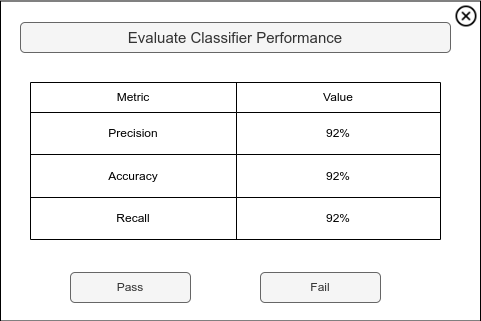

The diagram above was exported from draw.io. Its source (the exported page's mxGraphModel, read from the mxfile embedded in the PNG):
<mxGraphModel dx="1366" dy="754" grid="1" gridSize="10" guides="1" tooltips="1" connect="1" arrows="1" fold="1" page="1" pageScale="1" pageWidth="850" pageHeight="1100" math="0" shadow="0">
  <root>
    <mxCell id="0" />
    <mxCell id="1" parent="0" />
    <mxCell id="fWAnESmdh3rx2afBq7EQ-86" value="" style="rounded=0;whiteSpace=wrap;html=1;" vertex="1" parent="1">
      <mxGeometry x="180" y="38.5" width="480" height="320" as="geometry" />
    </mxCell>
    <mxCell id="fWAnESmdh3rx2afBq7EQ-2" value="&lt;font style=&quot;font-size: 15px;&quot;&gt;Evaluate Classifier Performance&lt;/font&gt;" style="rounded=1;whiteSpace=wrap;html=1;fillColor=#f5f5f5;fontColor=#333333;strokeColor=#666666;" vertex="1" parent="1">
      <mxGeometry x="200" y="60" width="430" height="30" as="geometry" />
    </mxCell>
    <mxCell id="fWAnESmdh3rx2afBq7EQ-71" value="" style="shape=table;startSize=0;container=1;collapsible=0;childLayout=tableLayout;" vertex="1" parent="1">
      <mxGeometry x="210" y="120" width="410" height="157" as="geometry" />
    </mxCell>
    <mxCell id="fWAnESmdh3rx2afBq7EQ-72" value="" style="shape=tableRow;horizontal=0;startSize=0;swimlaneHead=0;swimlaneBody=0;strokeColor=inherit;top=0;left=0;bottom=0;right=0;collapsible=0;dropTarget=0;fillColor=none;points=[[0,0.5],[1,0.5]];portConstraint=eastwest;" vertex="1" parent="fWAnESmdh3rx2afBq7EQ-71">
      <mxGeometry width="410" height="30" as="geometry" />
    </mxCell>
    <mxCell id="fWAnESmdh3rx2afBq7EQ-73" value="Metric" style="shape=partialRectangle;html=1;whiteSpace=wrap;connectable=0;strokeColor=inherit;overflow=hidden;fillColor=none;top=0;left=0;bottom=0;right=0;pointerEvents=1;" vertex="1" parent="fWAnESmdh3rx2afBq7EQ-72">
      <mxGeometry width="206" height="30" as="geometry">
        <mxRectangle width="206" height="30" as="alternateBounds" />
      </mxGeometry>
    </mxCell>
    <mxCell id="fWAnESmdh3rx2afBq7EQ-74" value="Value" style="shape=partialRectangle;html=1;whiteSpace=wrap;connectable=0;strokeColor=inherit;overflow=hidden;fillColor=none;top=0;left=0;bottom=0;right=0;pointerEvents=1;" vertex="1" parent="fWAnESmdh3rx2afBq7EQ-72">
      <mxGeometry x="206" width="204" height="30" as="geometry">
        <mxRectangle width="204" height="30" as="alternateBounds" />
      </mxGeometry>
    </mxCell>
    <mxCell id="fWAnESmdh3rx2afBq7EQ-75" value="" style="shape=tableRow;horizontal=0;startSize=0;swimlaneHead=0;swimlaneBody=0;strokeColor=inherit;top=0;left=0;bottom=0;right=0;collapsible=0;dropTarget=0;fillColor=none;points=[[0,0.5],[1,0.5]];portConstraint=eastwest;" vertex="1" parent="fWAnESmdh3rx2afBq7EQ-71">
      <mxGeometry y="30" width="410" height="42" as="geometry" />
    </mxCell>
    <mxCell id="fWAnESmdh3rx2afBq7EQ-76" value="Precision" style="shape=partialRectangle;html=1;whiteSpace=wrap;connectable=0;strokeColor=inherit;overflow=hidden;fillColor=none;top=0;left=0;bottom=0;right=0;pointerEvents=1;" vertex="1" parent="fWAnESmdh3rx2afBq7EQ-75">
      <mxGeometry width="206" height="42" as="geometry">
        <mxRectangle width="206" height="42" as="alternateBounds" />
      </mxGeometry>
    </mxCell>
    <mxCell id="fWAnESmdh3rx2afBq7EQ-77" value="92%" style="shape=partialRectangle;html=1;whiteSpace=wrap;connectable=0;strokeColor=inherit;overflow=hidden;fillColor=none;top=0;left=0;bottom=0;right=0;pointerEvents=1;" vertex="1" parent="fWAnESmdh3rx2afBq7EQ-75">
      <mxGeometry x="206" width="204" height="42" as="geometry">
        <mxRectangle width="204" height="42" as="alternateBounds" />
      </mxGeometry>
    </mxCell>
    <mxCell id="fWAnESmdh3rx2afBq7EQ-78" value="" style="shape=tableRow;horizontal=0;startSize=0;swimlaneHead=0;swimlaneBody=0;strokeColor=inherit;top=0;left=0;bottom=0;right=0;collapsible=0;dropTarget=0;fillColor=none;points=[[0,0.5],[1,0.5]];portConstraint=eastwest;" vertex="1" parent="fWAnESmdh3rx2afBq7EQ-71">
      <mxGeometry y="72" width="410" height="43" as="geometry" />
    </mxCell>
    <mxCell id="fWAnESmdh3rx2afBq7EQ-79" value="Accuracy" style="shape=partialRectangle;html=1;whiteSpace=wrap;connectable=0;strokeColor=inherit;overflow=hidden;fillColor=none;top=0;left=0;bottom=0;right=0;pointerEvents=1;" vertex="1" parent="fWAnESmdh3rx2afBq7EQ-78">
      <mxGeometry width="206" height="43" as="geometry">
        <mxRectangle width="206" height="43" as="alternateBounds" />
      </mxGeometry>
    </mxCell>
    <mxCell id="fWAnESmdh3rx2afBq7EQ-80" value="92%" style="shape=partialRectangle;html=1;whiteSpace=wrap;connectable=0;strokeColor=inherit;overflow=hidden;fillColor=none;top=0;left=0;bottom=0;right=0;pointerEvents=1;" vertex="1" parent="fWAnESmdh3rx2afBq7EQ-78">
      <mxGeometry x="206" width="204" height="43" as="geometry">
        <mxRectangle width="204" height="43" as="alternateBounds" />
      </mxGeometry>
    </mxCell>
    <mxCell id="fWAnESmdh3rx2afBq7EQ-81" value="" style="shape=tableRow;horizontal=0;startSize=0;swimlaneHead=0;swimlaneBody=0;strokeColor=inherit;top=0;left=0;bottom=0;right=0;collapsible=0;dropTarget=0;fillColor=none;points=[[0,0.5],[1,0.5]];portConstraint=eastwest;" vertex="1" parent="fWAnESmdh3rx2afBq7EQ-71">
      <mxGeometry y="115" width="410" height="42" as="geometry" />
    </mxCell>
    <mxCell id="fWAnESmdh3rx2afBq7EQ-82" value="Recall" style="shape=partialRectangle;html=1;whiteSpace=wrap;connectable=0;strokeColor=inherit;overflow=hidden;fillColor=none;top=0;left=0;bottom=0;right=0;pointerEvents=1;" vertex="1" parent="fWAnESmdh3rx2afBq7EQ-81">
      <mxGeometry width="206" height="42" as="geometry">
        <mxRectangle width="206" height="42" as="alternateBounds" />
      </mxGeometry>
    </mxCell>
    <mxCell id="fWAnESmdh3rx2afBq7EQ-83" value="92%" style="shape=partialRectangle;html=1;whiteSpace=wrap;connectable=0;strokeColor=inherit;overflow=hidden;fillColor=none;top=0;left=0;bottom=0;right=0;pointerEvents=1;" vertex="1" parent="fWAnESmdh3rx2afBq7EQ-81">
      <mxGeometry x="206" width="204" height="42" as="geometry">
        <mxRectangle width="204" height="42" as="alternateBounds" />
      </mxGeometry>
    </mxCell>
    <mxCell id="fWAnESmdh3rx2afBq7EQ-84" value="Pass" style="rounded=1;whiteSpace=wrap;html=1;fillColor=#f5f5f5;fontColor=#333333;strokeColor=#666666;" vertex="1" parent="1">
      <mxGeometry x="250" y="310" width="120" height="30" as="geometry" />
    </mxCell>
    <mxCell id="fWAnESmdh3rx2afBq7EQ-85" value="Fail" style="rounded=1;whiteSpace=wrap;html=1;fillColor=#f5f5f5;fontColor=#333333;strokeColor=#666666;" vertex="1" parent="1">
      <mxGeometry x="440" y="310" width="120" height="30" as="geometry" />
    </mxCell>
    <mxCell id="fWAnESmdh3rx2afBq7EQ-87" value="" style="shape=image;html=1;verticalAlign=top;verticalLabelPosition=bottom;labelBackgroundColor=#ffffff;imageAspect=0;aspect=fixed;image=https://cdn1.iconfinder.com/data/icons/uiux-001-line/32/UI_UX_UIUX_Reject-128.png" vertex="1" parent="1">
      <mxGeometry x="632" y="40" width="28" height="28" as="geometry" />
    </mxCell>
  </root>
</mxGraphModel>